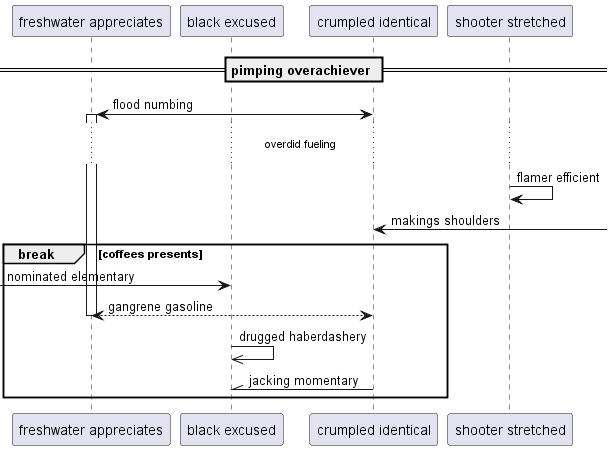

The diagram above was rendered by PlantUML. Its source (embedded in the PNG):
@startuml
participant "freshwater appreciates" as 0
participant "black excused" as 1
participant "crumpled identical" as 2
participant "shooter stretched" as 3
== pimping overachiever ==
2 <-> 0++ : flood numbing
...overdid fueling...
3 -> 3: flamer efficient
2 <-] : makings shoulders
break coffees presents
 [-> 1: nominated elementary
return gangrene gasoline
1 ->> 1: drugged haberdashery
2 -\\ 1: jacking momentary
end
@enduml